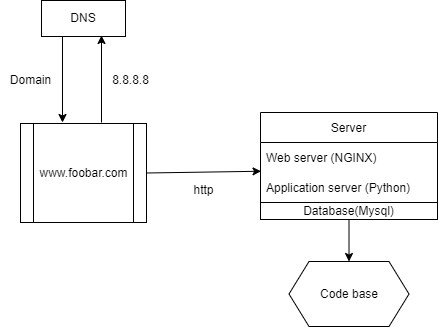

The diagram above was exported from draw.io. Its source (the exported page's mxGraphModel, read from the mxfile embedded in the PNG):
<mxGraphModel dx="744" dy="393" grid="0" gridSize="10" guides="1" tooltips="1" connect="1" arrows="1" fold="1" page="1" pageScale="1" pageWidth="827" pageHeight="1169" background="#FFFFFF" math="0" shadow="0">
  <root>
    <mxCell id="0" />
    <mxCell id="1" parent="0" />
    <mxCell id="78R8usNSAbFX0CxCeK25-1" value="DNS" style="rounded=0;whiteSpace=wrap;html=1;" parent="1" vertex="1">
      <mxGeometry x="108" y="125" width="84" height="36" as="geometry" />
    </mxCell>
    <mxCell id="78R8usNSAbFX0CxCeK25-2" value="" style="endArrow=classic;html=1;rounded=0;exitX=0.565;exitY=0;exitDx=0;exitDy=0;exitPerimeter=0;" parent="1" edge="1">
      <mxGeometry width="50" height="50" relative="1" as="geometry">
        <mxPoint x="168" y="247" as="sourcePoint" />
        <mxPoint x="168" y="160" as="targetPoint" />
      </mxGeometry>
    </mxCell>
    <mxCell id="78R8usNSAbFX0CxCeK25-3" value="" style="endArrow=classic;html=1;rounded=0;exitX=0.25;exitY=1;exitDx=0;exitDy=0;" parent="1" source="78R8usNSAbFX0CxCeK25-1" edge="1">
      <mxGeometry width="50" height="50" relative="1" as="geometry">
        <mxPoint x="121" y="175" as="sourcePoint" />
        <mxPoint x="129" y="247" as="targetPoint" />
      </mxGeometry>
    </mxCell>
    <mxCell id="78R8usNSAbFX0CxCeK25-5" value="www.foobar.com" style="shape=process;whiteSpace=wrap;html=1;backgroundOutline=1;" parent="1" vertex="1">
      <mxGeometry x="87" y="248" width="126" height="99" as="geometry" />
    </mxCell>
    <mxCell id="78R8usNSAbFX0CxCeK25-6" value="8.8.8.8" style="text;html=1;align=center;verticalAlign=middle;resizable=0;points=[];autosize=1;strokeColor=none;fillColor=none;" parent="1" vertex="1">
      <mxGeometry x="169" y="192" width="55" height="26" as="geometry" />
    </mxCell>
    <mxCell id="78R8usNSAbFX0CxCeK25-7" value="" style="endArrow=classic;html=1;rounded=0;exitX=1;exitY=0.5;exitDx=0;exitDy=0;entryX=0.003;entryY=0.958;entryDx=0;entryDy=0;entryPerimeter=0;" parent="1" source="78R8usNSAbFX0CxCeK25-5" target="78R8usNSAbFX0CxCeK25-9" edge="1">
      <mxGeometry width="50" height="50" relative="1" as="geometry">
        <mxPoint x="268" y="328" as="sourcePoint" />
        <mxPoint x="328" y="295" as="targetPoint" />
      </mxGeometry>
    </mxCell>
    <mxCell id="78R8usNSAbFX0CxCeK25-8" value="Server" style="swimlane;fontStyle=0;childLayout=stackLayout;horizontal=1;startSize=30;horizontalStack=0;resizeParent=1;resizeParentMax=0;resizeLast=0;collapsible=1;marginBottom=0;" parent="1" vertex="1">
      <mxGeometry x="327" y="237" width="177" height="90" as="geometry">
        <mxRectangle x="327" y="237" width="70" height="30" as="alternateBounds" />
      </mxGeometry>
    </mxCell>
    <mxCell id="78R8usNSAbFX0CxCeK25-9" value="Web server (NGINX)" style="text;strokeColor=none;fillColor=none;align=left;verticalAlign=middle;spacingLeft=4;spacingRight=4;overflow=hidden;points=[[0,0.5],[1,0.5]];portConstraint=eastwest;rotatable=0;" parent="78R8usNSAbFX0CxCeK25-8" vertex="1">
      <mxGeometry y="30" width="177" height="30" as="geometry" />
    </mxCell>
    <mxCell id="78R8usNSAbFX0CxCeK25-10" value="Application server (Python)" style="text;strokeColor=none;fillColor=none;align=left;verticalAlign=middle;spacingLeft=4;spacingRight=4;overflow=hidden;points=[[0,0.5],[1,0.5]];portConstraint=eastwest;rotatable=0;" parent="78R8usNSAbFX0CxCeK25-8" vertex="1">
      <mxGeometry y="60" width="177" height="30" as="geometry" />
    </mxCell>
    <mxCell id="78R8usNSAbFX0CxCeK25-13" value="" style="endArrow=classic;html=1;rounded=0;entryX=0.5;entryY=0;entryDx=0;entryDy=0;exitX=0.5;exitY=1;exitDx=0;exitDy=0;" parent="1" source="78R8usNSAbFX0CxCeK25-17" target="78R8usNSAbFX0CxCeK25-14" edge="1">
      <mxGeometry width="50" height="50" relative="1" as="geometry">
        <mxPoint x="393" y="344" as="sourcePoint" />
        <mxPoint x="396" y="383" as="targetPoint" />
      </mxGeometry>
    </mxCell>
    <mxCell id="78R8usNSAbFX0CxCeK25-14" value="Code base" style="shape=hexagon;perimeter=hexagonPerimeter2;whiteSpace=wrap;html=1;fixedSize=1;" parent="1" vertex="1">
      <mxGeometry x="355.5" y="386" width="120" height="65" as="geometry" />
    </mxCell>
    <mxCell id="78R8usNSAbFX0CxCeK25-15" value="http" style="text;html=1;align=center;verticalAlign=middle;resizable=0;points=[];autosize=1;strokeColor=none;fillColor=none;" parent="1" vertex="1">
      <mxGeometry x="251" y="302" width="38" height="26" as="geometry" />
    </mxCell>
    <mxCell id="78R8usNSAbFX0CxCeK25-16" value="Domain" style="text;html=1;align=center;verticalAlign=middle;resizable=0;points=[];autosize=1;strokeColor=none;fillColor=none;" parent="1" vertex="1">
      <mxGeometry x="67" y="192" width="59" height="26" as="geometry" />
    </mxCell>
    <mxCell id="78R8usNSAbFX0CxCeK25-17" value="Database(Mysql)" style="rounded=0;whiteSpace=wrap;html=1;" parent="1" vertex="1">
      <mxGeometry x="327" y="327" width="177" height="17" as="geometry" />
    </mxCell>
  </root>
</mxGraphModel>